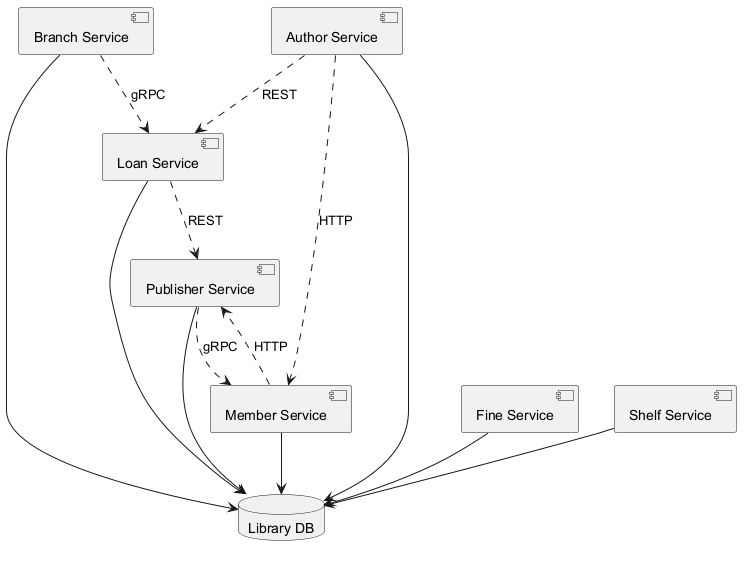

The diagram above was rendered by PlantUML. Its source (embedded in the PNG):
@startuml

component "Branch Service" as C_BranchService
component "Publisher Service" as C_PublisherService
component "Loan Service" as C_LoanService
component "Member Service" as C_MemberService
component "Author Service" as C_AuthorService
component "Fine Service" as C_FineService
component "Shelf Service" as C_ShelfService
database "Library DB" as DB_library
C_BranchService --> DB_library
C_PublisherService --> DB_library
C_LoanService --> DB_library
C_MemberService --> DB_library
C_AuthorService --> DB_library
C_FineService --> DB_library
C_ShelfService --> DB_library
C_PublisherService ..> C_MemberService : gRPC
C_AuthorService ..> C_LoanService : REST
C_BranchService ..> C_LoanService : gRPC
C_LoanService ..> C_PublisherService : REST
C_MemberService ..> C_PublisherService : HTTP
C_AuthorService ..> C_MemberService : HTTP
@enduml